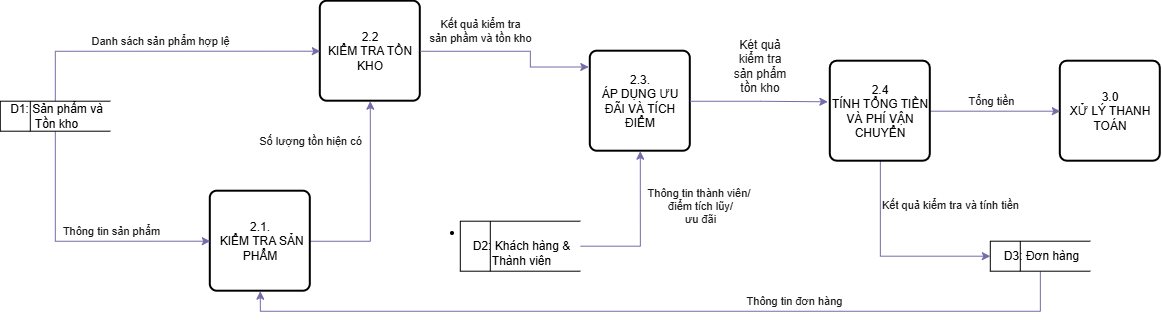

The diagram above was exported from draw.io. Its source (the exported page's mxGraphModel, read from the mxfile embedded in the PNG):
<mxGraphModel dx="2311" dy="661" grid="1" gridSize="10" guides="1" tooltips="1" connect="1" arrows="1" fold="1" page="1" pageScale="1" pageWidth="827" pageHeight="1169" math="0" shadow="0">
  <root>
    <mxCell id="0" />
    <mxCell id="1" parent="0" />
    <mxCell id="ACWe9kFRVsSWS990WaUR-2" parent="1" style="rounded=1;whiteSpace=wrap;html=1;absoluteArcSize=1;arcSize=14;strokeWidth=2;" value="2.2&lt;div&gt;KIỂM TRA TỒN KHO&lt;/div&gt;" vertex="1">
      <mxGeometry height="100" width="100" x="-60" y="120" as="geometry" />
    </mxCell>
    <mxCell id="ACWe9kFRVsSWS990WaUR-3" parent="1" style="rounded=1;whiteSpace=wrap;html=1;absoluteArcSize=1;arcSize=14;strokeWidth=2;" value="3.0&lt;div&gt;XỬ LÝ THANH TOÁN&lt;/div&gt;" vertex="1">
      <mxGeometry height="100" width="100" x="680" y="180" as="geometry" />
    </mxCell>
    <mxCell id="kD-UaO-pKxDFrCUlhvtH-10" edge="1" parent="1" source="ACWe9kFRVsSWS990WaUR-4" style="edgeStyle=orthogonalEdgeStyle;rounded=0;orthogonalLoop=1;jettySize=auto;html=1;entryX=0.5;entryY=1;entryDx=0;entryDy=0;strokeColor=#736CA8;fontColor=#1A1A1A;" target="ACWe9kFRVsSWS990WaUR-2">
      <mxGeometry relative="1" as="geometry" />
    </mxCell>
    <mxCell id="kD-UaO-pKxDFrCUlhvtH-11" connectable="0" parent="kD-UaO-pKxDFrCUlhvtH-10" style="edgeLabel;html=1;align=center;verticalAlign=middle;resizable=0;points=[];fontColor=#1A1A1A;" value="Số lượng tồn hiện có" vertex="1">
      <mxGeometry relative="1" x="0.3633" y="3" as="geometry">
        <mxPoint x="-57" y="-24" as="offset" />
      </mxGeometry>
    </mxCell>
    <mxCell id="ACWe9kFRVsSWS990WaUR-4" parent="1" style="rounded=1;whiteSpace=wrap;html=1;absoluteArcSize=1;arcSize=14;strokeWidth=2;" value="2.1&lt;span style=&quot;background-color: transparent; color: light-dark(rgb(0, 0, 0), rgb(255, 255, 255));&quot;&gt;.&lt;/span&gt;&lt;div&gt;&lt;span style=&quot;background-color: transparent; color: light-dark(rgb(0, 0, 0), rgb(255, 255, 255));&quot;&gt;&amp;nbsp;KIỂM TRA SẢN PHẨM&lt;/span&gt;&lt;/div&gt;" vertex="1">
      <mxGeometry height="100" width="100" x="-170" y="310" as="geometry" />
    </mxCell>
    <mxCell id="ACWe9kFRVsSWS990WaUR-5" parent="1" style="rounded=1;whiteSpace=wrap;html=1;absoluteArcSize=1;arcSize=14;strokeWidth=2;" value="2.3.&lt;div&gt;ÁP DỤNG ƯU ĐÃI VÀ TÍCH ĐIỂM&lt;/div&gt;" vertex="1">
      <mxGeometry height="100" width="100" x="210" y="170" as="geometry" />
    </mxCell>
    <mxCell id="kD-UaO-pKxDFrCUlhvtH-19" edge="1" parent="1" source="ACWe9kFRVsSWS990WaUR-6" style="edgeStyle=orthogonalEdgeStyle;rounded=0;orthogonalLoop=1;jettySize=auto;html=1;entryX=0;entryY=0.5;entryDx=0;entryDy=0;strokeColor=#736CA8;fontColor=#1A1A1A;" target="ACWe9kFRVsSWS990WaUR-3">
      <mxGeometry relative="1" as="geometry" />
    </mxCell>
    <mxCell id="kD-UaO-pKxDFrCUlhvtH-22" connectable="0" parent="kD-UaO-pKxDFrCUlhvtH-19" style="edgeLabel;html=1;align=center;verticalAlign=middle;resizable=0;points=[];fontColor=#1A1A1A;" value="Tổng tiền" vertex="1">
      <mxGeometry relative="1" x="-0.0452" as="geometry">
        <mxPoint x="-2" y="-10" as="offset" />
      </mxGeometry>
    </mxCell>
    <mxCell id="kD-UaO-pKxDFrCUlhvtH-23" edge="1" parent="1" source="ACWe9kFRVsSWS990WaUR-6" style="edgeStyle=orthogonalEdgeStyle;rounded=0;orthogonalLoop=1;jettySize=auto;html=1;entryX=0;entryY=0.5;entryDx=0;entryDy=0;strokeColor=#736CA8;fontColor=#1A1A1A;" target="kD-UaO-pKxDFrCUlhvtH-1">
      <mxGeometry relative="1" as="geometry">
        <Array as="points">
          <mxPoint x="500.06" y="375" />
        </Array>
      </mxGeometry>
    </mxCell>
    <mxCell id="kD-UaO-pKxDFrCUlhvtH-24" connectable="0" parent="kD-UaO-pKxDFrCUlhvtH-23" style="edgeLabel;html=1;align=center;verticalAlign=middle;resizable=0;points=[];fontColor=#1A1A1A;" value="Kết quả kiểm tra và tính tiền" vertex="1">
      <mxGeometry relative="1" x="-0.5735" y="1" as="geometry">
        <mxPoint x="69" as="offset" />
      </mxGeometry>
    </mxCell>
    <mxCell id="ACWe9kFRVsSWS990WaUR-6" parent="1" style="rounded=1;whiteSpace=wrap;html=1;absoluteArcSize=1;arcSize=14;strokeWidth=2;" value="2.4&lt;div&gt;TÍNH TỔNG TIỀN VÀ PHÍ VẬN CHUYỂN&lt;/div&gt;" vertex="1">
      <mxGeometry height="100" width="100" x="450" y="180" as="geometry" />
    </mxCell>
    <mxCell id="kD-UaO-pKxDFrCUlhvtH-12" edge="1" parent="1" source="kD-UaO-pKxDFrCUlhvtH-1" style="edgeStyle=orthogonalEdgeStyle;rounded=0;orthogonalLoop=1;jettySize=auto;html=1;entryX=0.5;entryY=1;entryDx=0;entryDy=0;strokeColor=#736CA8;fontColor=#1A1A1A;" target="ACWe9kFRVsSWS990WaUR-4">
      <mxGeometry relative="1" as="geometry">
        <Array as="points">
          <mxPoint x="660.06" y="430.06" />
          <mxPoint x="-119.94" y="430.06" />
        </Array>
      </mxGeometry>
    </mxCell>
    <mxCell id="kD-UaO-pKxDFrCUlhvtH-13" connectable="0" parent="kD-UaO-pKxDFrCUlhvtH-12" style="edgeLabel;html=1;align=center;verticalAlign=middle;resizable=0;points=[];fontColor=#1A1A1A;" value="Thông tin đơn hàng" vertex="1">
      <mxGeometry relative="1" x="-0.1574" y="4" as="geometry">
        <mxPoint x="68" y="-14" as="offset" />
      </mxGeometry>
    </mxCell>
    <mxCell id="kD-UaO-pKxDFrCUlhvtH-1" parent="1" style="html=1;dashed=0;whiteSpace=wrap;shape=mxgraph.dfd.dataStoreID;align=center;spacingLeft=3;points=[[0,0],[0.5,0],[1,0],[0,0.5],[1,0.5],[0,1],[0.5,1],[1,1]];" value="&lt;span class=&quot;w6asjq_TextBase _85PZeG_Text&quot;&gt;D3:&lt;/span&gt; Đơn hàng" vertex="1">
      <mxGeometry height="30" width="100" x="610" y="360" as="geometry" />
    </mxCell>
    <mxCell id="kD-UaO-pKxDFrCUlhvtH-14" edge="1" parent="1" source="kD-UaO-pKxDFrCUlhvtH-2" style="edgeStyle=orthogonalEdgeStyle;rounded=0;orthogonalLoop=1;jettySize=auto;html=1;strokeColor=#736CA8;fontColor=#1A1A1A;entryX=0.5;entryY=1;entryDx=0;entryDy=0;" target="ACWe9kFRVsSWS990WaUR-5">
      <mxGeometry relative="1" as="geometry">
        <mxPoint x="260" y="290" as="targetPoint" />
      </mxGeometry>
    </mxCell>
    <mxCell id="kD-UaO-pKxDFrCUlhvtH-15" connectable="0" parent="kD-UaO-pKxDFrCUlhvtH-14" style="edgeLabel;html=1;align=center;verticalAlign=middle;resizable=0;points=[];fontColor=#1A1A1A;" value="Thông tin thành viên/&amp;nbsp;&lt;div&gt;điểm tích lũy/&lt;/div&gt;&lt;div&gt;ưu đãi&lt;/div&gt;" vertex="1">
      <mxGeometry relative="1" x="0.4661" y="2" as="geometry">
        <mxPoint x="62" y="14" as="offset" />
      </mxGeometry>
    </mxCell>
    <mxCell id="kD-UaO-pKxDFrCUlhvtH-2" parent="1" style="html=1;dashed=0;whiteSpace=wrap;shape=mxgraph.dfd.dataStoreID;align=center;spacingLeft=3;points=[[0,0],[0.5,0],[1,0],[0,0.5],[1,0.5],[0,1],[0.5,1],[1,1]];" value="&lt;li class=&quot;PSWZZq_Item&quot;&gt;&lt;div class=&quot;PSWZZq_Content&quot;&gt;&lt;div class=&quot;PSWZZq_Label&quot;&gt;&lt;p class=&quot;w6asjq_TextBase _85PZeG_Text PDq2pG_selectionAnchorContainer&quot; style=&quot;&quot;&gt;&lt;br&gt;&lt;span class=&quot;w6asjq_TextBase _85PZeG_Text&quot;&gt;D2:&lt;/span&gt; Khách hàng &amp;amp; Thành viên&lt;/p&gt;&lt;/div&gt;&lt;/div&gt;&lt;/li&gt;" vertex="1">
      <mxGeometry height="50" width="120" x="80" y="340" as="geometry" />
    </mxCell>
    <mxCell id="kD-UaO-pKxDFrCUlhvtH-6" edge="1" parent="1" source="kD-UaO-pKxDFrCUlhvtH-3" style="edgeStyle=orthogonalEdgeStyle;rounded=0;orthogonalLoop=1;jettySize=auto;html=1;entryX=0;entryY=0.5;entryDx=0;entryDy=0;strokeColor=#736CA8;fontColor=#1A1A1A;" target="ACWe9kFRVsSWS990WaUR-4">
      <mxGeometry relative="1" as="geometry">
        <Array as="points">
          <mxPoint x="-325" y="360.06" />
        </Array>
      </mxGeometry>
    </mxCell>
    <mxCell id="kD-UaO-pKxDFrCUlhvtH-7" connectable="0" parent="kD-UaO-pKxDFrCUlhvtH-6" style="edgeLabel;html=1;align=center;verticalAlign=middle;resizable=0;points=[];fontColor=#1A1A1A;" value="Thông tin sản phẩm" vertex="1">
      <mxGeometry relative="1" x="0.0213" y="1" as="geometry">
        <mxPoint x="30" y="-9" as="offset" />
      </mxGeometry>
    </mxCell>
    <mxCell id="kD-UaO-pKxDFrCUlhvtH-8" edge="1" parent="1" source="kD-UaO-pKxDFrCUlhvtH-3" style="edgeStyle=orthogonalEdgeStyle;rounded=0;orthogonalLoop=1;jettySize=auto;html=1;entryX=0;entryY=0.5;entryDx=0;entryDy=0;strokeColor=#736CA8;fontColor=#1A1A1A;" target="ACWe9kFRVsSWS990WaUR-2">
      <mxGeometry relative="1" as="geometry">
        <Array as="points">
          <mxPoint x="-325" y="170.06" />
        </Array>
      </mxGeometry>
    </mxCell>
    <mxCell id="kD-UaO-pKxDFrCUlhvtH-9" connectable="0" parent="kD-UaO-pKxDFrCUlhvtH-8" style="edgeLabel;html=1;align=center;verticalAlign=middle;resizable=0;points=[];fontColor=#1A1A1A;" value="Danh sách sản phẩm hợp lệ" vertex="1">
      <mxGeometry relative="1" x="-0.0067" y="-1" as="geometry">
        <mxPoint x="-2" y="-11" as="offset" />
      </mxGeometry>
    </mxCell>
    <mxCell id="kD-UaO-pKxDFrCUlhvtH-3" parent="1" style="html=1;dashed=0;whiteSpace=wrap;shape=mxgraph.dfd.dataStoreID;align=center;spacingLeft=3;points=[[0,0],[0.5,0],[1,0],[0,0.5],[1,0.5],[0,1],[0.5,1],[1,1]];" value="&lt;span class=&quot;w6asjq_TextBase _85PZeG_Text&quot; style=&quot;&quot;&gt;D1:&lt;/span&gt; Sản phẩm và Tồn kho" vertex="1">
      <mxGeometry height="30" width="110" x="-380" y="220" as="geometry" />
    </mxCell>
    <mxCell id="kD-UaO-pKxDFrCUlhvtH-17" edge="1" parent="1" source="ACWe9kFRVsSWS990WaUR-5" style="edgeStyle=orthogonalEdgeStyle;rounded=0;orthogonalLoop=1;jettySize=auto;html=1;entryX=-0.024;entryY=0.406;entryDx=0;entryDy=0;entryPerimeter=0;strokeColor=#736CA8;fontColor=#1A1A1A;" target="ACWe9kFRVsSWS990WaUR-6">
      <mxGeometry relative="1" as="geometry" />
    </mxCell>
    <mxCell id="kD-UaO-pKxDFrCUlhvtH-18" parent="1" style="text;html=1;whiteSpace=wrap;strokeColor=none;fillColor=none;align=center;verticalAlign=middle;rounded=0;fontColor=#1A1A1A;" value="Két quả kiểm tra sản phẩm tồn kho" vertex="1">
      <mxGeometry height="30" width="60" x="350" y="170" as="geometry" />
    </mxCell>
    <mxCell id="kD-UaO-pKxDFrCUlhvtH-25" edge="1" parent="1" source="ACWe9kFRVsSWS990WaUR-2" style="edgeStyle=orthogonalEdgeStyle;rounded=0;orthogonalLoop=1;jettySize=auto;html=1;entryX=-0.015;entryY=0.158;entryDx=0;entryDy=0;entryPerimeter=0;strokeColor=#736CA8;fontColor=#1A1A1A;" target="ACWe9kFRVsSWS990WaUR-5">
      <mxGeometry relative="1" as="geometry">
        <Array as="points">
          <mxPoint x="150.06" y="170.06" />
          <mxPoint x="150.06" y="185.82" />
        </Array>
      </mxGeometry>
    </mxCell>
    <mxCell id="kD-UaO-pKxDFrCUlhvtH-26" connectable="0" parent="kD-UaO-pKxDFrCUlhvtH-25" style="edgeLabel;html=1;align=center;verticalAlign=middle;resizable=0;points=[];fontColor=#1A1A1A;" value="Kết quả kiểm tra&lt;div&gt;sản phầm và tồn kho&lt;/div&gt;" vertex="1">
      <mxGeometry relative="1" x="-0.4477" y="2" as="geometry">
        <mxPoint x="9" y="-18" as="offset" />
      </mxGeometry>
    </mxCell>
  </root>
</mxGraphModel>